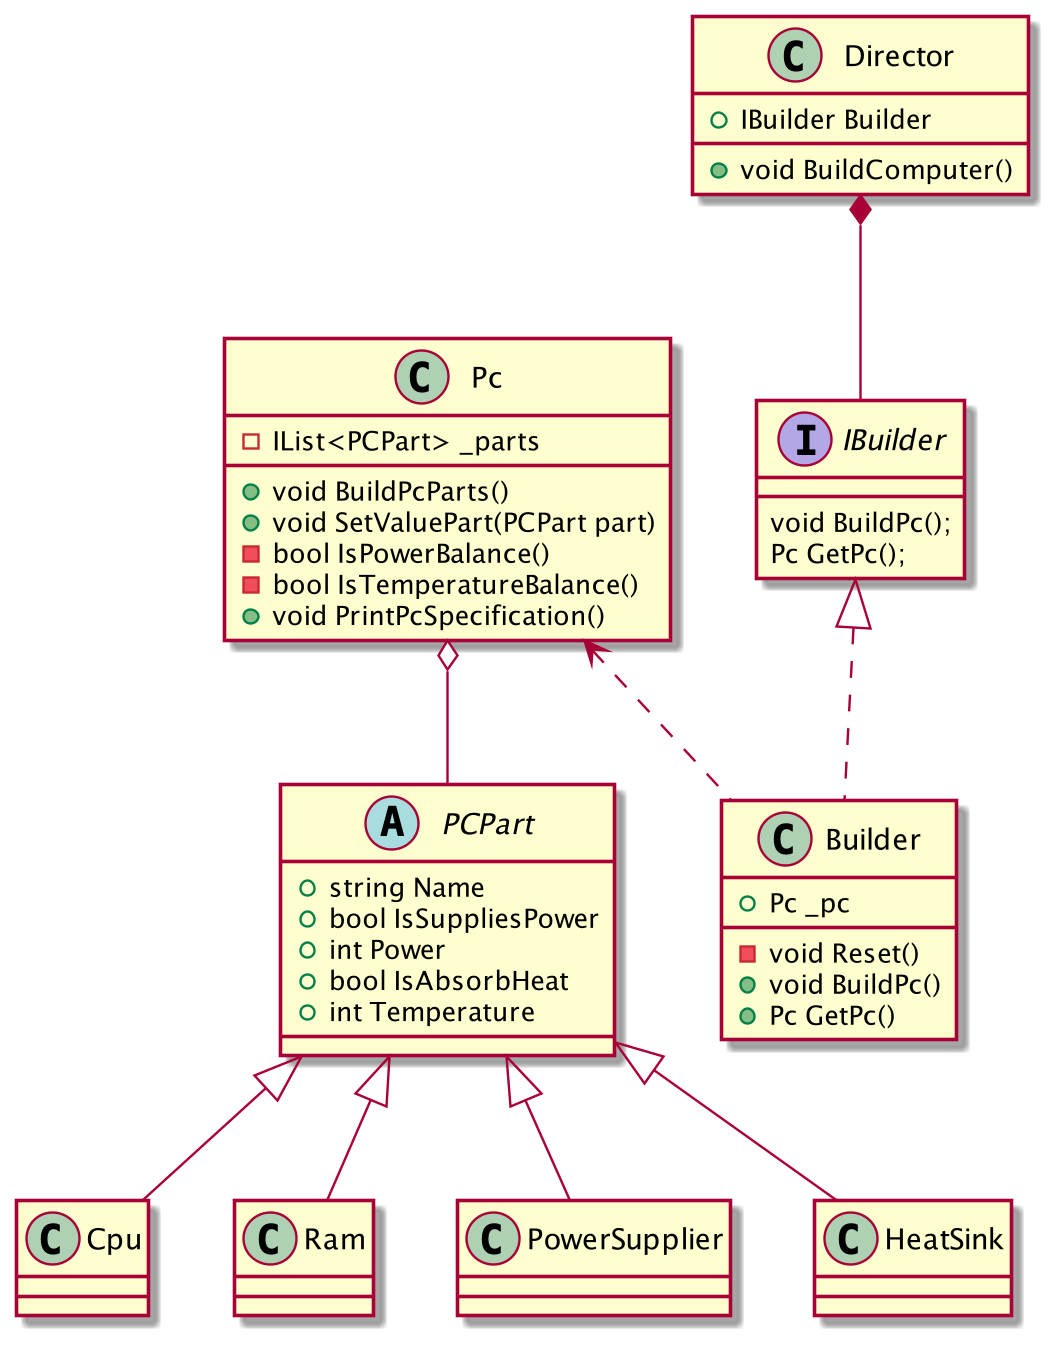

The diagram above was rendered by PlantUML. Its source (embedded in the PNG):
@startuml
'https://plantuml.com/class-diagram

abstract class PCPart
{
    + string Name
    + bool IsSuppliesPower
    + int Power
    + bool IsAbsorbHeat
    + int Temperature
}

class Cpu
class Ram
class PowerSupplier
class HeatSink

PCPart <|-- Cpu
PCPart <|-- Ram
PCPart <|-- PowerSupplier
PCPart <|-- HeatSink

class Pc
{
    - IList<PCPart> _parts
    + void BuildPcParts()
    + void SetValuePart(PCPart part)
    - bool IsPowerBalance() 
    - bool IsTemperatureBalance()
    + void PrintPcSpecification()
}

class Builder
{
    + Pc _pc
    - void Reset()
    + void BuildPc()
    + Pc GetPc()
}

class Director
{
    + IBuilder Builder
    + void BuildComputer()
}

interface IBuilder
{
    void BuildPc();
    Pc GetPc();
}

IBuilder <|.. Builder
Pc <.. Builder
Director *-- IBuilder
Pc o-- PCPart

@enduml